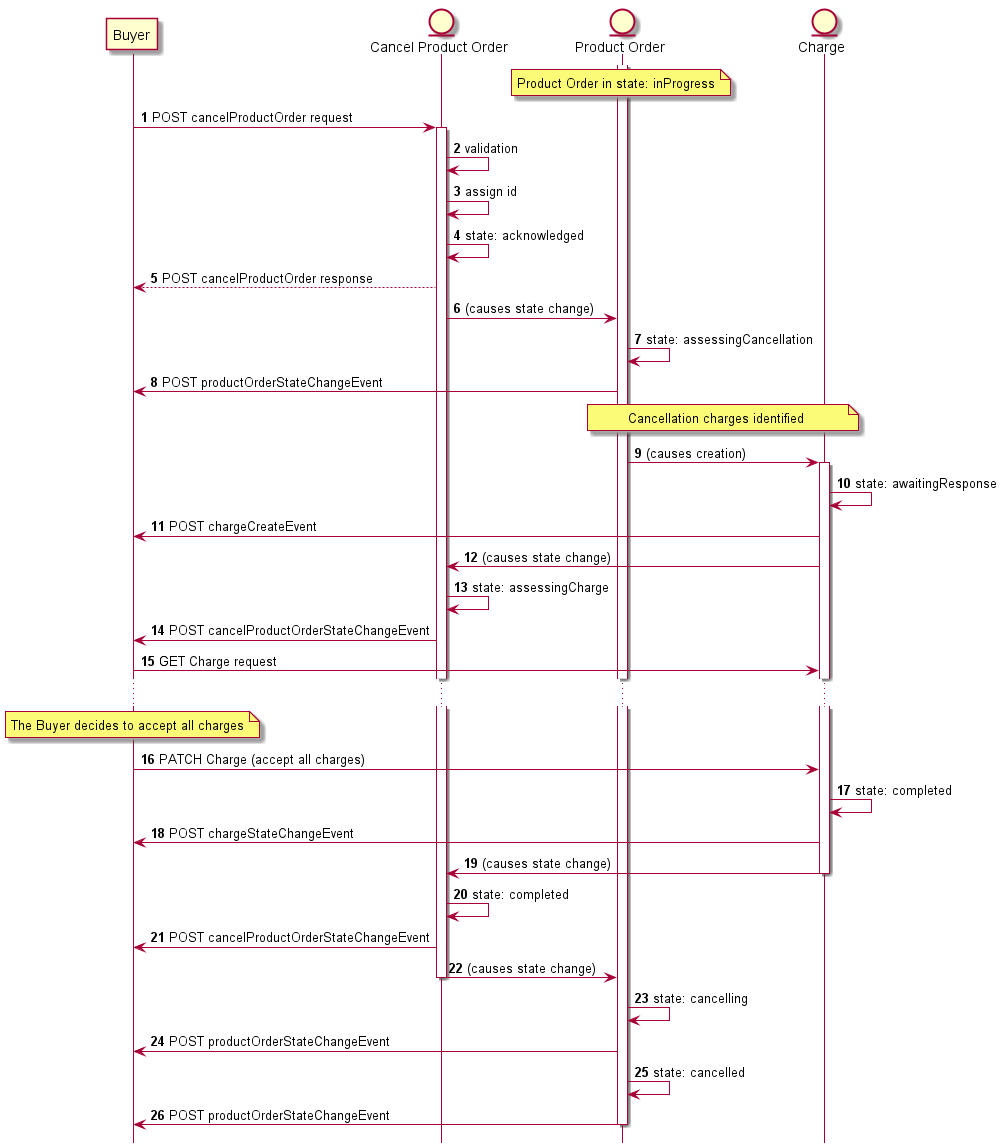

The diagram above was rendered by PlantUML. Its source (embedded in the PNG):
@startuml

hide footbox

participant Buyer
entity "Cancel Product Order" as CPO
entity "Product Order" as PO
entity Charge

autonumber
activate PO
note over PO: Product Order in state: inProgress
Buyer -> CPO : POST cancelProductOrder request
activate CPO
CPO -> CPO: validation
CPO -> CPO: assign id
CPO -> CPO: state: acknowledged
CPO --> Buyer: POST cancelProductOrder response

CPO -> PO: (causes state change)
PO -> PO: state: assessingCancellation
PO -> Buyer: POST productOrderStateChangeEvent

note over PO, Charge: Cancellation charges identified

PO -> Charge: (causes creation)
activate Charge

Charge -> Charge: state: awaitingResponse
Charge -> Buyer: POST chargeCreateEvent
Charge -> CPO: (causes state change)
CPO -> CPO: state: assessingCharge
CPO -> Buyer: POST cancelProductOrderStateChangeEvent
Buyer -> Charge: GET Charge request

...
note over Buyer: The Buyer decides to accept all charges
Buyer -> Charge: PATCH Charge (accept all charges)

Charge -> Charge: state: completed
Charge -> Buyer: POST chargeStateChangeEvent
Charge -> CPO: (causes state change)
deactivate Charge
CPO -> CPO: state: completed
CPO -> Buyer: POST cancelProductOrderStateChangeEvent
CPO -> PO: (causes state change)
deactivate CPO

PO -> PO: state: cancelling
PO -> Buyer: POST productOrderStateChangeEvent
PO -> PO: state: cancelled
PO -> Buyer: POST productOrderStateChangeEvent
deactivate PO

@enduml